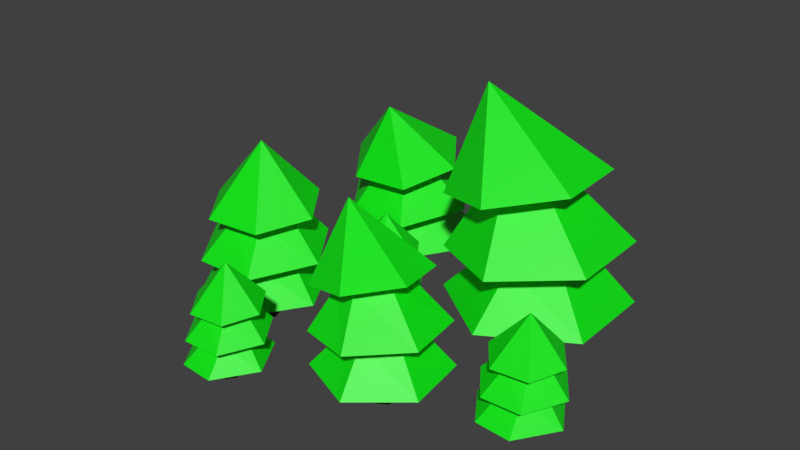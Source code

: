 # Source: AddonForestModel.blend  (saved by Blender 2.80.75; exported with 4.5.12 LTS)
import bpy
from mathutils import Matrix  # noqa: F401  (used for matrix-valued properties, if any)

bpy.ops.wm.read_factory_settings(use_empty=True)
scene = bpy.context.scene
scene.name = 'Scene'

# ---- materials (node trees are filled in below, after node groups)
mat_treecrown = bpy.data.materials.new('TreeCrown')
mat_treecrown.use_transparent_shadow = False
mat_treestem = bpy.data.materials.new('TreeStem')
mat_treestem.use_transparent_shadow = False

# ---- material node trees
mat_treecrown.use_nodes = True; mat_treecrown.node_tree.nodes.clear()
_N = mat_treecrown.node_tree.nodes; _L = mat_treecrown.node_tree.links
n0 = _N.new('ShaderNodeOutputMaterial'); n0.name = 'Material Output'; n0.location = (300, 300)
n1 = _N.new('ShaderNodeBsdfPrincipled'); n1.name = 'Principled BSDF'; n1.location = (10, 300)
n1.distribution = 'GGX'
n1.subsurface_method = 'BURLEY'
n1.inputs[0].default_value = (0.00243, 0.8, 0.00589, 1.0)
n1.inputs[3].default_value = 1.45
n1.inputs[27].default_value = (0.0, 0.0, 0.0, 1.0)
n1.inputs[28].default_value = 1.0
_L.new(n1.outputs[0], n0.inputs[0])
n0.is_active_output = True
mat_treestem.use_nodes = True; mat_treestem.node_tree.nodes.clear()
_N = mat_treestem.node_tree.nodes; _L = mat_treestem.node_tree.links
n0 = _N.new('ShaderNodeOutputMaterial'); n0.name = 'Material Output'; n0.location = (300, 300)
n1 = _N.new('ShaderNodeBsdfPrincipled'); n1.name = 'Principled BSDF'; n1.location = (10, 300)
n1.distribution = 'GGX'
n1.subsurface_method = 'BURLEY'
n1.inputs[0].default_value = (0.01596, 0.006587, 0.002561, 1.0)
n1.inputs[3].default_value = 1.45
n1.inputs[27].default_value = (0.0, 0.0, 0.0, 1.0)
n1.inputs[28].default_value = 1.0
_L.new(n1.outputs[0], n0.inputs[0])
n0.is_active_output = True

# ---- world
world_world = bpy.data.worlds.new('World'); scene.world = world_world
world_world.color = (0.05088, 0.05088, 0.05088)
world_world.use_sun_shadow = False
world_world.sun_shadow_jitter_overblur = 0.0

# ---- meshes
me_cylinder_001 = bpy.data.meshes.new('Cylinder.001')
me_cylinder_001.from_pydata([(0.4434, 0.4379, 0.5558), (0.2576, 0.4336, 1.698), (0.4603, 0.5657, 0.5556), (0.578, 0.6234, 0.562), (0.6831, 0.5473, 0.5676), (0.6713, 0.4136, 0.5677), (0.546, 0.3566, 0.5623), (0.1464, 0.2502, 0.8475), (0.1549, 0.23, 1.151), (0.1304, 0.6483, 1.146), (0.1526, 0.7075, 0.845), (0.4664, 0.8813, 1.232), (0.5491, 0.9684, 0.9038), (0.828, 0.6935, 1.313), (0.9627, 0.7378, 0.9485), (0.8498, 0.2749, 1.317), (0.9744, 0.2501, 0.9497), (0.5126, 0.04445, 1.241), (0.5766, -0.006766, 0.9074), (0.2992, 0.3377, 1.153), (0.2912, 0.5688, 1.15), (0.4795, 0.6931, 1.199), (0.6751, 0.5844, 1.248), (0.6814, 0.3535, 1.251), (0.4934, 0.2308, 1.204), (0.3575, 0.6052, 0.8365), (0.5685, 0.7319, 0.8679), (0.7763, 0.6042, 0.8962), (0.7729, 0.3514, 0.8971), (0.5615, 0.2257, 0.8702), (0.3417, 0.369, 0.8378), (0.1445, 0.7334, 0.5722), (0.5602, 0.9924, 0.5958), (0.9848, 0.7471, 0.6085), (0.9889, 0.2455, 0.6087), (0.5289, -0.009192, 0.5968), (0.1014, 0.3158, 0.5731), (0.4284, 0.4483, 0.3599), (0.449, 0.5752, 0.3599), (0.5718, 0.6284, 0.3616), (0.6757, 0.5461, 0.3629), (0.6568, 0.413, 0.363), (0.5262, 0.3641, 0.3617), (0.2378, -0.3774, 0.5191), (0.06658, -0.3621, 1.32), (0.3144, -0.332, 0.5224), (0.3969, -0.3739, 0.5273), (0.401, -0.4661, 0.529), (0.3233, -0.5168, 0.5259), (0.2383, -0.4703, 0.5208), (0.00223, -0.2974, 0.7164), (-0.0229, -0.3319, 0.9209), (0.1878, -0.129, 0.9644), (0.2508, -0.09918, 0.7445), (0.4624, -0.2117, 1.042), (0.5679, -0.2082, 0.7906), (0.5236, -0.4973, 1.078), (0.6249, -0.541, 0.8083), (0.3098, -0.6973, 1.041), (0.3662, -0.7597, 0.7884), (0.03779, -0.6146, 0.9624), (0.05418, -0.6503, 0.7408), (0.1007, -0.3614, 0.9328), (0.2193, -0.2521, 0.958), (0.3689, -0.3011, 1.004), (0.3982, -0.4594, 1.025), (0.2785, -0.5672, 1.002), (0.1303, -0.5182, 0.9554), (0.2891, -0.2555, 0.7321), (0.4504, -0.3186, 0.7587), (0.4731, -0.4911, 0.7697), (0.3358, -0.5996, 0.7561), (0.1758, -0.5366, 0.7289), (0.1555, -0.3507, 0.7172), (0.2654, -0.08487, 0.5387), (0.5888, -0.209, 0.5535), (0.6381, -0.5548, 0.5572), (0.3648, -0.7724, 0.5514), (0.02863, -0.622, 0.5342), (0.01931, -0.2408, 0.5284), (0.2308, -0.371, 0.3783), (0.3094, -0.3283, 0.3794), (0.3916, -0.3751, 0.3804), (0.3911, -0.4694, 0.3805), (0.3097, -0.5157, 0.3797), (0.2268, -0.4625, 0.3785), (-0.4277, 0.6428, 0.5172), (-0.4211, 0.5025, 1.381), (-0.5246, 0.6532, 0.5171), (-0.5704, 0.7411, 0.5219), (-0.5148, 0.8219, 0.5261), (-0.4136, 0.8154, 0.5262), (-0.3682, 0.7218, 0.5221), (-0.2804, 0.4219, 0.7376), (-0.2653, 0.4287, 0.9669), (-0.5809, 0.4025, 0.9633), (-0.6261, 0.4181, 0.7357), (-0.7632, 0.652, 1.029), (-0.8305, 0.7129, 0.7802), (-0.6279, 0.9286, 1.09), (-0.6639, 1.03, 0.814), (-0.3121, 0.9529, 1.092), (-0.2956, 1.047, 0.8149), (-0.1318, 0.7024, 1.035), (-0.09425, 0.7516, 0.7829), (-0.3494, 0.5357, 0.9682), (-0.5239, 0.5254, 0.9661), (-0.6212, 0.6654, 1.003), (-0.5427, 0.8152, 1.041), (-0.3684, 0.8242, 1.042), (-0.2722, 0.6844, 1.007), (-0.5526, 0.5748, 0.7294), (-0.6521, 0.7319, 0.7531), (-0.5595, 0.8912, 0.7744), (-0.3685, 0.8933, 0.7751), (-0.2696, 0.736, 0.7548), (-0.3738, 0.5673, 0.7303), (-0.6454, 0.4115, 0.5296), (-0.8488, 0.7208, 0.5475), (-0.6714, 1.046, 0.557), (-0.2925, 1.059, 0.5572), (-0.09154, 0.7157, 0.5482), (-0.3292, 0.3867, 0.5303), (-0.4353, 0.6313, 0.3692), (-0.5316, 0.6445, 0.3691), (-0.574, 0.7363, 0.3705), (-0.5138, 0.8163, 0.3715), (-0.4129, 0.8045, 0.3715), (-0.3735, 0.7067, 0.3705), (-0.7173, -0.2383, 0.4494), (-0.7207, -0.1498, 1.319), (-0.8142, -0.228, 0.4492), (-0.86, -0.1401, 0.4533), (-0.8044, -0.05922, 0.4572), (-0.7032, -0.06561, 0.4571), (-0.6578, -0.1592, 0.4534), (-0.5704, -0.4408, 0.6823), (-0.5574, -0.3781, 0.9219), (-0.8727, -0.4082, 0.9198), (-0.9159, -0.4472, 0.6786), (-1.056, -0.1627, 0.9461), (-1.121, -0.1563, 0.7048), (-0.9221, 0.112, 0.976), (-0.9544, 0.1579, 0.731), (-0.6066, 0.14, 0.9759), (-0.5864, 0.1774, 0.7298), (-0.4254, -0.1046, 0.9482), (-0.3849, -0.1135, 0.7054), (-0.6422, -0.268, 0.9061), (-0.8165, -0.281, 0.9044), (-0.9147, -0.1424, 0.918), (-0.8371, 0.008177, 0.9338), (-0.6629, 0.0199, 0.9346), (-0.566, -0.1179, 0.9207), (-0.8429, -0.2903, 0.6609), (-0.9428, -0.1349, 0.6742), (-0.8504, 0.02373, 0.6883), (-0.6594, 0.02711, 0.6882), (-0.5604, -0.1281, 0.6755), (-0.6641, -0.2962, 0.6631), (-0.9349, -0.4695, 0.4658), (-1.138, -0.1603, 0.4808), (-0.9608, 0.165, 0.4911), (-0.582, 0.1775, 0.4909), (-0.3811, -0.165, 0.4807), (-0.6186, -0.494, 0.4678), (-0.7248, -0.2499, 0.3035), (-0.8211, -0.2366, 0.3035), (-0.8635, -0.1448, 0.3049), (-0.8033, -0.06478, 0.3058), (-0.7024, -0.07665, 0.3059), (-0.663, -0.1744, 0.3049), (-0.3721, -0.7951, 0.451), (-0.3742, -0.7404, 0.9892), (-0.4321, -0.7888, 0.4509), (-0.4604, -0.7344, 0.4534), (-0.426, -0.6843, 0.4558), (-0.3634, -0.6883, 0.4558), (-0.3353, -0.7462, 0.4535), (-0.2812, -0.9204, 0.5951), (-0.2731, -0.8816, 0.7434), (-0.4683, -0.9003, 0.7421), (-0.495, -0.9244, 0.5928), (-0.5819, -0.7484, 0.7584), (-0.6219, -0.7444, 0.6091), (-0.4989, -0.5783, 0.7768), (-0.5189, -0.55, 0.6253), (-0.3036, -0.561, 0.7768), (-0.2911, -0.5379, 0.6245), (-0.1915, -0.7124, 0.7597), (-0.1664, -0.7179, 0.6094), (-0.3256, -0.8135, 0.7336), (-0.4335, -0.8216, 0.7326), (-0.4943, -0.7358, 0.741), (-0.4462, -0.6426, 0.7507), (-0.3384, -0.6354, 0.7513), (-0.2785, -0.7206, 0.7426), (-0.4498, -0.8273, 0.5819), (-0.5116, -0.7312, 0.5901), (-0.4545, -0.633, 0.5989), (-0.3363, -0.6309, 0.5988), (-0.275, -0.7269, 0.5909), (-0.3392, -0.831, 0.5832), (-0.5067, -0.9382, 0.4611), (-0.6327, -0.7468, 0.4704), (-0.5228, -0.5455, 0.4768), (-0.2884, -0.5379, 0.4767), (-0.1641, -0.7498, 0.4704), (-0.311, -0.9534, 0.4624), (-0.3767, -0.8023, 0.3607), (-0.4363, -0.7941, 0.3607), (-0.4626, -0.7373, 0.3616), (-0.4253, -0.6878, 0.3622), (-0.3629, -0.6951, 0.3622), (-0.3385, -0.7556, 0.3616), (-0.112, 0.05463, 0.463), (-0.1141, 0.1094, 1.001), (-0.1719, 0.06102, 0.4628), (-0.2003, 0.1154, 0.4654), (-0.1659, 0.1655, 0.4678), (-0.1033, 0.1615, 0.4677), (-0.0752, 0.1036, 0.4654), (-0.02107, -0.07067, 0.6071), (-0.01303, -0.03184, 0.7554), (-0.2082, -0.05052, 0.7541), (-0.2349, -0.07465, 0.6048), (-0.3218, 0.1014, 0.7703), (-0.3618, 0.1054, 0.621), (-0.2388, 0.2714, 0.7888), (-0.2588, 0.2998, 0.6372), (-0.04349, 0.2887, 0.7887), (-0.03097, 0.3119, 0.6365), (0.06865, 0.1374, 0.7716), (0.09369, 0.1319, 0.6214), (-0.06552, 0.03627, 0.7456), (-0.1734, 0.02822, 0.7445), (-0.2342, 0.114, 0.7529), (-0.1861, 0.2072, 0.7627), (-0.07832, 0.2144, 0.7632), (-0.01838, 0.1291, 0.7546), (-0.1897, 0.02248, 0.5938), (-0.2515, 0.1186, 0.6021), (-0.1944, 0.2168, 0.6108), (-0.07618, 0.2189, 0.6107), (-0.01491, 0.1228, 0.6029), (-0.07909, 0.01881, 0.5952), (-0.2466, -0.08844, 0.4731), (-0.3726, 0.1029, 0.4824), (-0.2627, 0.3042, 0.4888), (-0.02828, 0.3119, 0.4886), (0.09604, 0.09999, 0.4823), (-0.05089, -0.1036, 0.4743), (-0.1166, 0.04749, 0.3727), (-0.1762, 0.05567, 0.3727), (-0.2025, 0.1125, 0.3735), (-0.1652, 0.162, 0.3741), (-0.1028, 0.1547, 0.3741), (-0.0784, 0.09419, 0.3735), (0.9808, -0.2698, 0.4587), (0.9787, -0.215, 0.9968), (0.9209, -0.2634, 0.4585), (0.8925, -0.209, 0.4611), (0.9269, -0.159, 0.4635), (0.9895, -0.1629, 0.4634), (1.018, -0.2209, 0.4611), (1.072, -0.3951, 0.6027), (1.08, -0.3563, 0.751), (0.8846, -0.375, 0.7497), (0.8579, -0.3991, 0.6004), (0.771, -0.223, 0.766), (0.7311, -0.2191, 0.6167), (0.8541, -0.05302, 0.7845), (0.8341, -0.02466, 0.6329), (1.049, -0.03571, 0.7844), (1.062, -0.01254, 0.6321), (1.161, -0.1871, 0.7673), (1.187, -0.1925, 0.617), (1.027, -0.2882, 0.7412), (0.9194, -0.2962, 0.7402), (0.8587, -0.2105, 0.7486), (0.9067, -0.1173, 0.7584), (1.014, -0.11, 0.7589), (1.074, -0.1953, 0.7502), (0.9031, -0.302, 0.5895), (0.8413, -0.2058, 0.5978), (0.8985, -0.1077, 0.6065), (1.017, -0.1056, 0.6064), (1.078, -0.2016, 0.5985), (1.014, -0.3056, 0.5908), (0.8462, -0.4129, 0.4688), (0.7203, -0.2215, 0.4781), (0.8301, -0.02022, 0.4845), (1.065, -0.01253, 0.4843), (1.189, -0.2245, 0.478), (1.042, -0.428, 0.47), (0.9762, -0.277, 0.3684), (0.9166, -0.2688, 0.3684), (0.8903, -0.212, 0.3692), (0.9276, -0.1624, 0.3698), (0.9901, -0.1698, 0.3698), (1.014, -0.2303, 0.3692)], [], [(8, 1, 9), (9, 1, 11), (11, 1, 13), (13, 1, 15), (15, 1, 17), (17, 1, 8), (6, 0, 37, 42), (29, 18, 7, 30), (24, 17, 8, 19), (28, 16, 18, 29), (23, 15, 17, 24), (27, 14, 16, 28), (22, 13, 15, 23), (26, 12, 14, 27), (21, 11, 13, 22), (25, 10, 12, 26), (20, 9, 11, 21), (30, 7, 10, 25), (19, 8, 9, 20), (7, 19, 20, 10), (10, 20, 21, 12), (12, 21, 22, 14), (14, 22, 23, 16), (16, 23, 24, 18), (18, 24, 19, 7), (16, 18, 7, 10, 12, 14), (36, 30, 25, 31), (31, 25, 26, 32), (32, 26, 27, 33), (33, 27, 28, 34), (34, 28, 29, 35), (35, 29, 30, 36), (6, 35, 36, 0), (5, 34, 35, 6), (4, 33, 34, 5), (3, 32, 33, 4), (2, 31, 32, 3), (0, 36, 31, 2), (37, 38, 39, 40, 41, 42), (0, 2, 38, 37), (5, 6, 42, 41), (4, 5, 41, 40), (3, 4, 40, 39), (2, 3, 39, 38), (51, 44, 52), (52, 44, 54), (54, 44, 56), (56, 44, 58), (58, 44, 60), (60, 44, 51), (49, 43, 80, 85), (72, 61, 50, 73), (67, 60, 51, 62), (71, 59, 61, 72), (66, 58, 60, 67), (70, 57, 59, 71), (65, 56, 58, 66), (69, 55, 57, 70), (64, 54, 56, 65), (68, 53, 55, 69), (63, 52, 54, 64), (73, 50, 53, 68), (62, 51, 52, 63), (50, 62, 63, 53), (53, 63, 64, 55), (55, 64, 65, 57), (57, 65, 66, 59), (59, 66, 67, 61), (61, 67, 62, 50), (59, 61, 50, 53, 55, 57), (79, 73, 68, 74), (74, 68, 69, 75), (75, 69, 70, 76), (76, 70, 71, 77), (77, 71, 72, 78), (78, 72, 73, 79), (49, 78, 79, 43), (48, 77, 78, 49), (47, 76, 77, 48), (46, 75, 76, 47), (45, 74, 75, 46), (43, 79, 74, 45), (80, 81, 82, 83, 84, 85), (43, 45, 81, 80), (48, 49, 85, 84), (47, 48, 84, 83), (46, 47, 83, 82), (45, 46, 82, 81), (94, 87, 95), (95, 87, 97), (97, 87, 99), (99, 87, 101), (101, 87, 103), (103, 87, 94), (92, 86, 123, 128), (115, 104, 93, 116), (110, 103, 94, 105), (114, 102, 104, 115), (109, 101, 103, 110), (113, 100, 102, 114), (108, 99, 101, 109), (112, 98, 100, 113), (107, 97, 99, 108), (111, 96, 98, 112), (106, 95, 97, 107), (116, 93, 96, 111), (105, 94, 95, 106), (93, 105, 106, 96), (96, 106, 107, 98), (98, 107, 108, 100), (100, 108, 109, 102), (102, 109, 110, 104), (104, 110, 105, 93), (102, 104, 93, 96, 98, 100), (122, 116, 111, 117), (117, 111, 112, 118), (118, 112, 113, 119), (119, 113, 114, 120), (120, 114, 115, 121), (121, 115, 116, 122), (92, 121, 122, 86), (91, 120, 121, 92), (90, 119, 120, 91), (89, 118, 119, 90), (88, 117, 118, 89), (86, 122, 117, 88), (123, 124, 125, 126, 127, 128), (86, 88, 124, 123), (91, 92, 128, 127), (90, 91, 127, 126), (89, 90, 126, 125), (88, 89, 125, 124), (137, 130, 138), (138, 130, 140), (140, 130, 142), (142, 130, 144), (144, 130, 146), (146, 130, 137), (135, 129, 166, 171), (158, 147, 136, 159), (153, 146, 137, 148), (157, 145, 147, 158), (152, 144, 146, 153), (156, 143, 145, 157), (151, 142, 144, 152), (155, 141, 143, 156), (150, 140, 142, 151), (154, 139, 141, 155), (149, 138, 140, 150), (159, 136, 139, 154), (148, 137, 138, 149), (136, 148, 149, 139), (139, 149, 150, 141), (141, 150, 151, 143), (143, 151, 152, 145), (145, 152, 153, 147), (147, 153, 148, 136), (145, 147, 136, 139, 141, 143), (165, 159, 154, 160), (160, 154, 155, 161), (161, 155, 156, 162), (162, 156, 157, 163), (163, 157, 158, 164), (164, 158, 159, 165), (135, 164, 165, 129), (134, 163, 164, 135), (133, 162, 163, 134), (132, 161, 162, 133), (131, 160, 161, 132), (129, 165, 160, 131), (166, 167, 168, 169, 170, 171), (129, 131, 167, 166), (134, 135, 171, 170), (133, 134, 170, 169), (132, 133, 169, 168), (131, 132, 168, 167), (180, 173, 181), (181, 173, 183), (183, 173, 185), (185, 173, 187), (187, 173, 189), (189, 173, 180), (178, 172, 209, 214), (201, 190, 179, 202), (196, 189, 180, 191), (200, 188, 190, 201), (195, 187, 189, 196), (199, 186, 188, 200), (194, 185, 187, 195), (198, 184, 186, 199), (193, 183, 185, 194), (197, 182, 184, 198), (192, 181, 183, 193), (202, 179, 182, 197), (191, 180, 181, 192), (179, 191, 192, 182), (182, 192, 193, 184), (184, 193, 194, 186), (186, 194, 195, 188), (188, 195, 196, 190), (190, 196, 191, 179), (188, 190, 179, 182, 184, 186), (208, 202, 197, 203), (203, 197, 198, 204), (204, 198, 199, 205), (205, 199, 200, 206), (206, 200, 201, 207), (207, 201, 202, 208), (178, 207, 208, 172), (177, 206, 207, 178), (176, 205, 206, 177), (175, 204, 205, 176), (174, 203, 204, 175), (172, 208, 203, 174), (209, 210, 211, 212, 213, 214), (172, 174, 210, 209), (177, 178, 214, 213), (176, 177, 213, 212), (175, 176, 212, 211), (174, 175, 211, 210), (223, 216, 224), (224, 216, 226), (226, 216, 228), (228, 216, 230), (230, 216, 232), (232, 216, 223), (221, 215, 252, 257), (244, 233, 222, 245), (239, 232, 223, 234), (243, 231, 233, 244), (238, 230, 232, 239), (242, 229, 231, 243), (237, 228, 230, 238), (241, 227, 229, 242), (236, 226, 228, 237), (240, 225, 227, 241), (235, 224, 226, 236), (245, 222, 225, 240), (234, 223, 224, 235), (222, 234, 235, 225), (225, 235, 236, 227), (227, 236, 237, 229), (229, 237, 238, 231), (231, 238, 239, 233), (233, 239, 234, 222), (231, 233, 222, 225, 227, 229), (251, 245, 240, 246), (246, 240, 241, 247), (247, 241, 242, 248), (248, 242, 243, 249), (249, 243, 244, 250), (250, 244, 245, 251), (221, 250, 251, 215), (220, 249, 250, 221), (219, 248, 249, 220), (218, 247, 248, 219), (217, 246, 247, 218), (215, 251, 246, 217), (252, 253, 254, 255, 256, 257), (215, 217, 253, 252), (220, 221, 257, 256), (219, 220, 256, 255), (218, 219, 255, 254), (217, 218, 254, 253), (266, 259, 267), (267, 259, 269), (269, 259, 271), (271, 259, 273), (273, 259, 275), (275, 259, 266), (264, 258, 295, 300), (287, 276, 265, 288), (282, 275, 266, 277), (286, 274, 276, 287), (281, 273, 275, 282), (285, 272, 274, 286), (280, 271, 273, 281), (284, 270, 272, 285), (279, 269, 271, 280), (283, 268, 270, 284), (278, 267, 269, 279), (288, 265, 268, 283), (277, 266, 267, 278), (265, 277, 278, 268), (268, 278, 279, 270), (270, 279, 280, 272), (272, 280, 281, 274), (274, 281, 282, 276), (276, 282, 277, 265), (274, 276, 265, 268, 270, 272), (294, 288, 283, 289), (289, 283, 284, 290), (290, 284, 285, 291), (291, 285, 286, 292), (292, 286, 287, 293), (293, 287, 288, 294), (264, 293, 294, 258), (263, 292, 293, 264), (262, 291, 292, 263), (261, 290, 291, 262), (260, 289, 290, 261), (258, 294, 289, 260), (295, 296, 297, 298, 299, 300), (258, 260, 296, 295), (263, 264, 300, 299), (262, 263, 299, 298), (261, 262, 298, 297), (260, 261, 297, 296)])
me_cylinder_001.polygons.foreach_set('material_index', [0, 0, 0, 0, 0, 0, 1, 0, 0, 0, 0, 0, 0, 0, 0, 0, 0, 0, 0, 0, 0, 0, 0, 0, 0, 0, 0, 0, 0, 0, 0, 0, 0, 0, 0, 0, 0, 0, 1, 1, 1, 1, 1, 1, 0, 0, 0, 0, 0, 0, 1, 0, 0, 0, 0, 0, 0, 0, 0, 0, 0, 0, 0, 0, 0, 0, 0, 0, 0, 0, 0, 0, 0, 0, 0, 0, 0, 0, 0, 0, 0, 0, 1, 1, 1, 1, 1, 1, 0, 0, 0, 0, 0, 0, 1, 0, 0, 0, 0, 0, 0, 0, 0, 0, 0, 0, 0, 0, 0, 0, 0, 0, 0, 0, 0, 0, 0, 0, 0, 0, 0, 0, 0, 0, 0, 0, 1, 1, 1, 1, 1, 1, 0, 0, 0, 0, 0, 0, 1, 0, 0, 0, 0, 0, 0, 0, 0, 0, 0, 0, 0, 0, 0, 0, 0, 0, 0, 0, 0, 0, 0, 0, 0, 0, 0, 0, 0, 0, 0, 0, 1, 1, 1, 1, 1, 1, 0, 0, 0, 0, 0, 0, 1, 0, 0, 0, 0, 0, 0, 0, 0, 0, 0, 0, 0, 0, 0, 0, 0, 0, 0, 0, 0, 0, 0, 0, 0, 0, 0, 0, 0, 0, 0, 0, 1, 1, 1, 1, 1, 1, 0, 0, 0, 0, 0, 0, 1, 0, 0, 0, 0, 0, 0, 0, 0, 0, 0, 0, 0, 0, 0, 0, 0, 0, 0, 0, 0, 0, 0, 0, 0, 0, 0, 0, 0, 0, 0, 0, 1, 1, 1, 1, 1, 1, 0, 0, 0, 0, 0, 0, 1, 0, 0, 0, 0, 0, 0, 0, 0, 0, 0, 0, 0, 0, 0, 0, 0, 0, 0, 0, 0, 0, 0, 0, 0, 0, 0, 0, 0, 0, 0, 0, 1, 1, 1, 1, 1, 1])
_uv = me_cylinder_001.uv_layers.new(name='UVMap')
_uv.uv.foreach_set('vector', [1.0, 0.8333, 0.8333, 1.0, 0.8333, 0.8333, 0.8333, 0.8333, 0.6667, 1.0, 0.6667, 0.8333, 0.6667, 0.8333, 0.5, 1.0, 0.5, 0.8333, 0.5, 0.8333, 0.3333, 1.0, 0.3333, 0.8333, 0.3333, 0.8333, 0.1667, 1.0, 0.1667, 0.8333, 0.1667, 0.8333, -8.941e-08, 1.0, -8.941e-08, 0.8333, 0.1667, 0.5, -8.941e-08, 0.5, -8.941e-08, 0.5, 0.1667, 0.5, 0.1667, 0.5833, 0.1667, 0.6667, -8.941e-08, 0.6667, -8.941e-08, 0.5833, 0.1667, 0.75, 0.1667, 0.8333, -8.941e-08, 0.8333, -8.941e-08, 0.75, 0.3333, 0.5833, 0.3333, 0.6667, 0.1667, 0.6667, 0.1667, 0.5833, 0.3333, 0.75, 0.3333, 0.8333, 0.1667, 0.8333, 0.1667, 0.75, 0.5, 0.5833, 0.5, 0.6667, 0.3333, 0.6667, 0.3333, 0.5833, 0.5, 0.75, 0.5, 0.8333, 0.3333, 0.8333, 0.3333, 0.75, 0.6667, 0.5833, 0.6667, 0.6667, 0.5, 0.6667, 0.5, 0.5833, 0.6667, 0.75, 0.6667, 0.8333, 0.5, 0.8333, 0.5, 0.75, 0.8333, 0.5833, 0.8333, 0.6667, 0.6667, 0.6667, 0.6667, 0.5833, 0.8333, 0.75, 0.8333, 0.8333, 0.6667, 0.8333, 0.6667, 0.75, 1.0, 0.5833, 1.0, 0.6667, 0.8333, 0.6667, 0.8333, 0.5833, 1.0, 0.75, 1.0, 0.8333, 0.8333, 0.8333, 0.8333, 0.75, 1.0, 0.6667, 1.0, 0.75, 0.8333, 0.75, 0.8333, 0.6667, 0.8333, 0.6667, 0.8333, 0.75, 0.6667, 0.75, 0.6667, 0.6667, 0.6667, 0.6667, 0.6667, 0.75, 0.5, 0.75, 0.5, 0.6667, 0.5, 0.6667, 0.5, 0.75, 0.3333, 0.75, 0.3333, 0.6667, 0.3333, 0.6667, 0.3333, 0.75, 0.1667, 0.75, 0.1667, 0.6667, 0.1667, 0.6667, 0.1667, 0.75, -8.941e-08, 0.75, -8.941e-08, 0.6667, 0.0, 0.0, 0.0, 0.0, 0.0, 0.0, 0.0, 0.0, 0.0, 0.0, 0.0, 0.0, 1.0, 0.5417, 1.0, 0.5833, 0.8333, 0.5833, 0.8333, 0.5417, 0.8333, 0.5417, 0.8333, 0.5833, 0.6667, 0.5833, 0.6667, 0.5417, 0.6667, 0.5417, 0.6667, 0.5833, 0.5, 0.5833, 0.5, 0.5417, 0.5, 0.5417, 0.5, 0.5833, 0.3333, 0.5833, 0.3333, 0.5417, 0.3333, 0.5417, 0.3333, 0.5833, 0.1667, 0.5833, 0.1667, 0.5417, 0.1667, 0.5417, 0.1667, 0.5833, -8.941e-08, 0.5833, -8.941e-08, 0.5417, 0.1667, 0.5, 0.1667, 0.5417, -8.941e-08, 0.5417, -8.941e-08, 0.5, 0.3333, 0.5, 0.3333, 0.5417, 0.1667, 0.5417, 0.1667, 0.5, 0.5, 0.5, 0.5, 0.5417, 0.3333, 0.5417, 0.3333, 0.5, 0.6667, 0.5, 0.6667, 0.5417, 0.5, 0.5417, 0.5, 0.5, 0.8333, 0.5, 0.8333, 0.5417, 0.6667, 0.5417, 0.6667, 0.5, 1.0, 0.5, 1.0, 0.5417, 0.8333, 0.5417, 0.8333, 0.5, 0.75, 0.49, 0.9578, 0.37, 0.9578, 0.13, 0.75, 0.01, 0.5422, 0.13, 0.5422, 0.37, 1.0, 0.5, 0.8333, 0.5, 0.8333, 0.5, 1.0, 0.5, 0.3333, 0.5, 0.1667, 0.5, 0.1667, 0.5, 0.3333, 0.5, 0.5, 0.5, 0.3333, 0.5, 0.3333, 0.5, 0.5, 0.5, 0.6667, 0.5, 0.5, 0.5, 0.5, 0.5, 0.6667, 0.5, 0.8333, 0.5, 0.6667, 0.5, 0.6667, 0.5, 0.8333, 0.5, 1.0, 0.8333, 0.8333, 1.0, 0.8333, 0.8333, 0.8333, 0.8333, 0.6667, 1.0, 0.6667, 0.8333, 0.6667, 0.8333, 0.5, 1.0, 0.5, 0.8333, 0.5, 0.8333, 0.3333, 1.0, 0.3333, 0.8333, 0.3333, 0.8333, 0.1667, 1.0, 0.1667, 0.8333, 0.1667, 0.8333, -8.941e-08, 1.0, -8.941e-08, 0.8333, 0.1667, 0.5, -8.941e-08, 0.5, -8.941e-08, 0.5, 0.1667, 0.5, 0.1667, 0.5833, 0.1667, 0.6667, -8.941e-08, 0.6667, -8.941e-08, 0.5833, 0.1667, 0.75, 0.1667, 0.8333, -8.941e-08, 0.8333, -8.941e-08, 0.75, 0.3333, 0.5833, 0.3333, 0.6667, 0.1667, 0.6667, 0.1667, 0.5833, 0.3333, 0.75, 0.3333, 0.8333, 0.1667, 0.8333, 0.1667, 0.75, 0.5, 0.5833, 0.5, 0.6667, 0.3333, 0.6667, 0.3333, 0.5833, 0.5, 0.75, 0.5, 0.8333, 0.3333, 0.8333, 0.3333, 0.75, 0.6667, 0.5833, 0.6667, 0.6667, 0.5, 0.6667, 0.5, 0.5833, 0.6667, 0.75, 0.6667, 0.8333, 0.5, 0.8333, 0.5, 0.75, 0.8333, 0.5833, 0.8333, 0.6667, 0.6667, 0.6667, 0.6667, 0.5833, 0.8333, 0.75, 0.8333, 0.8333, 0.6667, 0.8333, 0.6667, 0.75, 1.0, 0.5833, 1.0, 0.6667, 0.8333, 0.6667, 0.8333, 0.5833, 1.0, 0.75, 1.0, 0.8333, 0.8333, 0.8333, 0.8333, 0.75, 1.0, 0.6667, 1.0, 0.75, 0.8333, 0.75, 0.8333, 0.6667, 0.8333, 0.6667, 0.8333, 0.75, 0.6667, 0.75, 0.6667, 0.6667, 0.6667, 0.6667, 0.6667, 0.75, 0.5, 0.75, 0.5, 0.6667, 0.5, 0.6667, 0.5, 0.75, 0.3333, 0.75, 0.3333, 0.6667, 0.3333, 0.6667, 0.3333, 0.75, 0.1667, 0.75, 0.1667, 0.6667, 0.1667, 0.6667, 0.1667, 0.75, -8.941e-08, 0.75, -8.941e-08, 0.6667, 0.0, 0.0, 0.0, 0.0, 0.0, 0.0, 0.0, 0.0, 0.0, 0.0, 0.0, 0.0, 1.0, 0.5417, 1.0, 0.5833, 0.8333, 0.5833, 0.8333, 0.5417, 0.8333, 0.5417, 0.8333, 0.5833, 0.6667, 0.5833, 0.6667, 0.5417, 0.6667, 0.5417, 0.6667, 0.5833, 0.5, 0.5833, 0.5, 0.5417, 0.5, 0.5417, 0.5, 0.5833, 0.3333, 0.5833, 0.3333, 0.5417, 0.3333, 0.5417, 0.3333, 0.5833, 0.1667, 0.5833, 0.1667, 0.5417, 0.1667, 0.5417, 0.1667, 0.5833, -8.941e-08, 0.5833, -8.941e-08, 0.5417, 0.1667, 0.5, 0.1667, 0.5417, -8.941e-08, 0.5417, -8.941e-08, 0.5, 0.3333, 0.5, 0.3333, 0.5417, 0.1667, 0.5417, 0.1667, 0.5, 0.5, 0.5, 0.5, 0.5417, 0.3333, 0.5417, 0.3333, 0.5, 0.6667, 0.5, 0.6667, 0.5417, 0.5, 0.5417, 0.5, 0.5, 0.8333, 0.5, 0.8333, 0.5417, 0.6667, 0.5417, 0.6667, 0.5, 1.0, 0.5, 1.0, 0.5417, 0.8333, 0.5417, 0.8333, 0.5, 0.75, 0.49, 0.9578, 0.37, 0.9578, 0.13, 0.75, 0.01, 0.5422, 0.13, 0.5422, 0.37, 1.0, 0.5, 0.8333, 0.5, 0.8333, 0.5, 1.0, 0.5, 0.3333, 0.5, 0.1667, 0.5, 0.1667, 0.5, 0.3333, 0.5, 0.5, 0.5, 0.3333, 0.5, 0.3333, 0.5, 0.5, 0.5, 0.6667, 0.5, 0.5, 0.5, 0.5, 0.5, 0.6667, 0.5, 0.8333, 0.5, 0.6667, 0.5, 0.6667, 0.5, 0.8333, 0.5, 1.0, 0.8333, 0.8333, 1.0, 0.8333, 0.8333, 0.8333, 0.8333, 0.6667, 1.0, 0.6667, 0.8333, 0.6667, 0.8333, 0.5, 1.0, 0.5, 0.8333, 0.5, 0.8333, 0.3333, 1.0, 0.3333, 0.8333, 0.3333, 0.8333, 0.1667, 1.0, 0.1667, 0.8333, 0.1667, 0.8333, -8.941e-08, 1.0, -8.941e-08, 0.8333, 0.1667, 0.5, -8.941e-08, 0.5, -8.941e-08, 0.5, 0.1667, 0.5, 0.1667, 0.5833, 0.1667, 0.6667, -8.941e-08, 0.6667, -8.941e-08, 0.5833, 0.1667, 0.75, 0.1667, 0.8333, -8.941e-08, 0.8333, -8.941e-08, 0.75, 0.3333, 0.5833, 0.3333, 0.6667, 0.1667, 0.6667, 0.1667, 0.5833, 0.3333, 0.75, 0.3333, 0.8333, 0.1667, 0.8333, 0.1667, 0.75, 0.5, 0.5833, 0.5, 0.6667, 0.3333, 0.6667, 0.3333, 0.5833, 0.5, 0.75, 0.5, 0.8333, 0.3333, 0.8333, 0.3333, 0.75, 0.6667, 0.5833, 0.6667, 0.6667, 0.5, 0.6667, 0.5, 0.5833, 0.6667, 0.75, 0.6667, 0.8333, 0.5, 0.8333, 0.5, 0.75, 0.8333, 0.5833, 0.8333, 0.6667, 0.6667, 0.6667, 0.6667, 0.5833, 0.8333, 0.75, 0.8333, 0.8333, 0.6667, 0.8333, 0.6667, 0.75, 1.0, 0.5833, 1.0, 0.6667, 0.8333, 0.6667, 0.8333, 0.5833, 1.0, 0.75, 1.0, 0.8333, 0.8333, 0.8333, 0.8333, 0.75, 1.0, 0.6667, 1.0, 0.75, 0.8333, 0.75, 0.8333, 0.6667, 0.8333, 0.6667, 0.8333, 0.75, 0.6667, 0.75, 0.6667, 0.6667, 0.6667, 0.6667, 0.6667, 0.75, 0.5, 0.75, 0.5, 0.6667, 0.5, 0.6667, 0.5, 0.75, 0.3333, 0.75, 0.3333, 0.6667, 0.3333, 0.6667, 0.3333, 0.75, 0.1667, 0.75, 0.1667, 0.6667, 0.1667, 0.6667, 0.1667, 0.75, -8.941e-08, 0.75, -8.941e-08, 0.6667, 0.0, 0.0, 0.0, 0.0, 0.0, 0.0, 0.0, 0.0, 0.0, 0.0, 0.0, 0.0, 1.0, 0.5417, 1.0, 0.5833, 0.8333, 0.5833, 0.8333, 0.5417, 0.8333, 0.5417, 0.8333, 0.5833, 0.6667, 0.5833, 0.6667, 0.5417, 0.6667, 0.5417, 0.6667, 0.5833, 0.5, 0.5833, 0.5, 0.5417, 0.5, 0.5417, 0.5, 0.5833, 0.3333, 0.5833, 0.3333, 0.5417, 0.3333, 0.5417, 0.3333, 0.5833, 0.1667, 0.5833, 0.1667, 0.5417, 0.1667, 0.5417, 0.1667, 0.5833, -8.941e-08, 0.5833, -8.941e-08, 0.5417, 0.1667, 0.5, 0.1667, 0.5417, -8.941e-08, 0.5417, -8.941e-08, 0.5, 0.3333, 0.5, 0.3333, 0.5417, 0.1667, 0.5417, 0.1667, 0.5, 0.5, 0.5, 0.5, 0.5417, 0.3333, 0.5417, 0.3333, 0.5, 0.6667, 0.5, 0.6667, 0.5417, 0.5, 0.5417, 0.5, 0.5, 0.8333, 0.5, 0.8333, 0.5417, 0.6667, 0.5417, 0.6667, 0.5, 1.0, 0.5, 1.0, 0.5417, 0.8333, 0.5417, 0.8333, 0.5, 0.75, 0.49, 0.9578, 0.37, 0.9578, 0.13, 0.75, 0.01, 0.5422, 0.13, 0.5422, 0.37, 1.0, 0.5, 0.8333, 0.5, 0.8333, 0.5, 1.0, 0.5, 0.3333, 0.5, 0.1667, 0.5, 0.1667, 0.5, 0.3333, 0.5, 0.5, 0.5, 0.3333, 0.5, 0.3333, 0.5, 0.5, 0.5, 0.6667, 0.5, 0.5, 0.5, 0.5, 0.5, 0.6667, 0.5, 0.8333, 0.5, 0.6667, 0.5, 0.6667, 0.5, 0.8333, 0.5, 1.0, 0.8333, 0.8333, 1.0, 0.8333, 0.8333, 0.8333, 0.8333, 0.6667, 1.0, 0.6667, 0.8333, 0.6667, 0.8333, 0.5, 1.0, 0.5, 0.8333, 0.5, 0.8333, 0.3333, 1.0, 0.3333, 0.8333, 0.3333, 0.8333, 0.1667, 1.0, 0.1667, 0.8333, 0.1667, 0.8333, -8.941e-08, 1.0, -8.941e-08, 0.8333, 0.1667, 0.5, -8.941e-08, 0.5, -8.941e-08, 0.5, 0.1667, 0.5, 0.1667, 0.5833, 0.1667, 0.6667, -8.941e-08, 0.6667, -8.941e-08, 0.5833, 0.1667, 0.75, 0.1667, 0.8333, -8.941e-08, 0.8333, -8.941e-08, 0.75, 0.3333, 0.5833, 0.3333, 0.6667, 0.1667, 0.6667, 0.1667, 0.5833, 0.3333, 0.75, 0.3333, 0.8333, 0.1667, 0.8333, 0.1667, 0.75, 0.5, 0.5833, 0.5, 0.6667, 0.3333, 0.6667, 0.3333, 0.5833, 0.5, 0.75, 0.5, 0.8333, 0.3333, 0.8333, 0.3333, 0.75, 0.6667, 0.5833, 0.6667, 0.6667, 0.5, 0.6667, 0.5, 0.5833, 0.6667, 0.75, 0.6667, 0.8333, 0.5, 0.8333, 0.5, 0.75, 0.8333, 0.5833, 0.8333, 0.6667, 0.6667, 0.6667, 0.6667, 0.5833, 0.8333, 0.75, 0.8333, 0.8333, 0.6667, 0.8333, 0.6667, 0.75, 1.0, 0.5833, 1.0, 0.6667, 0.8333, 0.6667, 0.8333, 0.5833, 1.0, 0.75, 1.0, 0.8333, 0.8333, 0.8333, 0.8333, 0.75, 1.0, 0.6667, 1.0, 0.75, 0.8333, 0.75, 0.8333, 0.6667, 0.8333, 0.6667, 0.8333, 0.75, 0.6667, 0.75, 0.6667, 0.6667, 0.6667, 0.6667, 0.6667, 0.75, 0.5, 0.75, 0.5, 0.6667, 0.5, 0.6667, 0.5, 0.75, 0.3333, 0.75, 0.3333, 0.6667, 0.3333, 0.6667, 0.3333, 0.75, 0.1667, 0.75, 0.1667, 0.6667, 0.1667, 0.6667, 0.1667, 0.75, -8.941e-08, 0.75, -8.941e-08, 0.6667, 0.0, 0.0, 0.0, 0.0, 0.0, 0.0, 0.0, 0.0, 0.0, 0.0, 0.0, 0.0, 1.0, 0.5417, 1.0, 0.5833, 0.8333, 0.5833, 0.8333, 0.5417, 0.8333, 0.5417, 0.8333, 0.5833, 0.6667, 0.5833, 0.6667, 0.5417, 0.6667, 0.5417, 0.6667, 0.5833, 0.5, 0.5833, 0.5, 0.5417, 0.5, 0.5417, 0.5, 0.5833, 0.3333, 0.5833, 0.3333, 0.5417, 0.3333, 0.5417, 0.3333, 0.5833, 0.1667, 0.5833, 0.1667, 0.5417, 0.1667, 0.5417, 0.1667, 0.5833, -8.941e-08, 0.5833, -8.941e-08, 0.5417, 0.1667, 0.5, 0.1667, 0.5417, -8.941e-08, 0.5417, -8.941e-08, 0.5, 0.3333, 0.5, 0.3333, 0.5417, 0.1667, 0.5417, 0.1667, 0.5, 0.5, 0.5, 0.5, 0.5417, 0.3333, 0.5417, 0.3333, 0.5, 0.6667, 0.5, 0.6667, 0.5417, 0.5, 0.5417, 0.5, 0.5, 0.8333, 0.5, 0.8333, 0.5417, 0.6667, 0.5417, 0.6667, 0.5, 1.0, 0.5, 1.0, 0.5417, 0.8333, 0.5417, 0.8333, 0.5, 0.75, 0.49, 0.9578, 0.37, 0.9578, 0.13, 0.75, 0.01, 0.5422, 0.13, 0.5422, 0.37, 1.0, 0.5, 0.8333, 0.5, 0.8333, 0.5, 1.0, 0.5, 0.3333, 0.5, 0.1667, 0.5, 0.1667, 0.5, 0.3333, 0.5, 0.5, 0.5, 0.3333, 0.5, 0.3333, 0.5, 0.5, 0.5, 0.6667, 0.5, 0.5, 0.5, 0.5, 0.5, 0.6667, 0.5, 0.8333, 0.5, 0.6667, 0.5, 0.6667, 0.5, 0.8333, 0.5, 1.0, 0.8333, 0.8333, 1.0, 0.8333, 0.8333, 0.8333, 0.8333, 0.6667, 1.0, 0.6667, 0.8333, 0.6667, 0.8333, 0.5, 1.0, 0.5, 0.8333, 0.5, 0.8333, 0.3333, 1.0, 0.3333, 0.8333, 0.3333, 0.8333, 0.1667, 1.0, 0.1667, 0.8333, 0.1667, 0.8333, -8.941e-08, 1.0, -8.941e-08, 0.8333, 0.1667, 0.5, -8.941e-08, 0.5, -8.941e-08, 0.5, 0.1667, 0.5, 0.1667, 0.5833, 0.1667, 0.6667, -8.941e-08, 0.6667, -8.941e-08, 0.5833, 0.1667, 0.75, 0.1667, 0.8333, -8.941e-08, 0.8333, -8.941e-08, 0.75, 0.3333, 0.5833, 0.3333, 0.6667, 0.1667, 0.6667, 0.1667, 0.5833, 0.3333, 0.75, 0.3333, 0.8333, 0.1667, 0.8333, 0.1667, 0.75, 0.5, 0.5833, 0.5, 0.6667, 0.3333, 0.6667, 0.3333, 0.5833, 0.5, 0.75, 0.5, 0.8333, 0.3333, 0.8333, 0.3333, 0.75, 0.6667, 0.5833, 0.6667, 0.6667, 0.5, 0.6667, 0.5, 0.5833, 0.6667, 0.75, 0.6667, 0.8333, 0.5, 0.8333, 0.5, 0.75, 0.8333, 0.5833, 0.8333, 0.6667, 0.6667, 0.6667, 0.6667, 0.5833, 0.8333, 0.75, 0.8333, 0.8333, 0.6667, 0.8333, 0.6667, 0.75, 1.0, 0.5833, 1.0, 0.6667, 0.8333, 0.6667, 0.8333, 0.5833, 1.0, 0.75, 1.0, 0.8333, 0.8333, 0.8333, 0.8333, 0.75, 1.0, 0.6667, 1.0, 0.75, 0.8333, 0.75, 0.8333, 0.6667, 0.8333, 0.6667, 0.8333, 0.75, 0.6667, 0.75, 0.6667, 0.6667, 0.6667, 0.6667, 0.6667, 0.75, 0.5, 0.75, 0.5, 0.6667, 0.5, 0.6667, 0.5, 0.75, 0.3333, 0.75, 0.3333, 0.6667, 0.3333, 0.6667, 0.3333, 0.75, 0.1667, 0.75, 0.1667, 0.6667, 0.1667, 0.6667, 0.1667, 0.75, -8.941e-08, 0.75, -8.941e-08, 0.6667, 0.0, 0.0, 0.0, 0.0, 0.0, 0.0, 0.0, 0.0, 0.0, 0.0, 0.0, 0.0, 1.0, 0.5417, 1.0, 0.5833, 0.8333, 0.5833, 0.8333, 0.5417, 0.8333, 0.5417, 0.8333, 0.5833, 0.6667, 0.5833, 0.6667, 0.5417, 0.6667, 0.5417, 0.6667, 0.5833, 0.5, 0.5833, 0.5, 0.5417, 0.5, 0.5417, 0.5, 0.5833, 0.3333, 0.5833, 0.3333, 0.5417, 0.3333, 0.5417, 0.3333, 0.5833, 0.1667, 0.5833, 0.1667, 0.5417, 0.1667, 0.5417, 0.1667, 0.5833, -8.941e-08, 0.5833, -8.941e-08, 0.5417, 0.1667, 0.5, 0.1667, 0.5417, -8.941e-08, 0.5417, -8.941e-08, 0.5, 0.3333, 0.5, 0.3333, 0.5417, 0.1667, 0.5417, 0.1667, 0.5, 0.5, 0.5, 0.5, 0.5417, 0.3333, 0.5417, 0.3333, 0.5, 0.6667, 0.5, 0.6667, 0.5417, 0.5, 0.5417, 0.5, 0.5, 0.8333, 0.5, 0.8333, 0.5417, 0.6667, 0.5417, 0.6667, 0.5, 1.0, 0.5, 1.0, 0.5417, 0.8333, 0.5417, 0.8333, 0.5, 0.75, 0.49, 0.9578, 0.37, 0.9578, 0.13, 0.75, 0.01, 0.5422, 0.13, 0.5422, 0.37, 1.0, 0.5, 0.8333, 0.5, 0.8333, 0.5, 1.0, 0.5, 0.3333, 0.5, 0.1667, 0.5, 0.1667, 0.5, 0.3333, 0.5, 0.5, 0.5, 0.3333, 0.5, 0.3333, 0.5, 0.5, 0.5, 0.6667, 0.5, 0.5, 0.5, 0.5, 0.5, 0.6667, 0.5, 0.8333, 0.5, 0.6667, 0.5, 0.6667, 0.5, 0.8333, 0.5, 1.0, 0.8333, 0.8333, 1.0, 0.8333, 0.8333, 0.8333, 0.8333, 0.6667, 1.0, 0.6667, 0.8333, 0.6667, 0.8333, 0.5, 1.0, 0.5, 0.8333, 0.5, 0.8333, 0.3333, 1.0, 0.3333, 0.8333, 0.3333, 0.8333, 0.1667, 1.0, 0.1667, 0.8333, 0.1667, 0.8333, -8.941e-08, 1.0, -8.941e-08, 0.8333, 0.1667, 0.5, -8.941e-08, 0.5, -8.941e-08, 0.5, 0.1667, 0.5, 0.1667, 0.5833, 0.1667, 0.6667, -8.941e-08, 0.6667, -8.941e-08, 0.5833, 0.1667, 0.75, 0.1667, 0.8333, -8.941e-08, 0.8333, -8.941e-08, 0.75, 0.3333, 0.5833, 0.3333, 0.6667, 0.1667, 0.6667, 0.1667, 0.5833, 0.3333, 0.75, 0.3333, 0.8333, 0.1667, 0.8333, 0.1667, 0.75, 0.5, 0.5833, 0.5, 0.6667, 0.3333, 0.6667, 0.3333, 0.5833, 0.5, 0.75, 0.5, 0.8333, 0.3333, 0.8333, 0.3333, 0.75, 0.6667, 0.5833, 0.6667, 0.6667, 0.5, 0.6667, 0.5, 0.5833, 0.6667, 0.75, 0.6667, 0.8333, 0.5, 0.8333, 0.5, 0.75, 0.8333, 0.5833, 0.8333, 0.6667, 0.6667, 0.6667, 0.6667, 0.5833, 0.8333, 0.75, 0.8333, 0.8333, 0.6667, 0.8333, 0.6667, 0.75, 1.0, 0.5833, 1.0, 0.6667, 0.8333, 0.6667, 0.8333, 0.5833, 1.0, 0.75, 1.0, 0.8333, 0.8333, 0.8333, 0.8333, 0.75, 1.0, 0.6667, 1.0, 0.75, 0.8333, 0.75, 0.8333, 0.6667, 0.8333, 0.6667, 0.8333, 0.75, 0.6667, 0.75, 0.6667, 0.6667, 0.6667, 0.6667, 0.6667, 0.75, 0.5, 0.75, 0.5, 0.6667, 0.5, 0.6667, 0.5, 0.75, 0.3333, 0.75, 0.3333, 0.6667, 0.3333, 0.6667, 0.3333, 0.75, 0.1667, 0.75, 0.1667, 0.6667, 0.1667, 0.6667, 0.1667, 0.75, -8.941e-08, 0.75, -8.941e-08, 0.6667, 0.0, 0.0, 0.0, 0.0, 0.0, 0.0, 0.0, 0.0, 0.0, 0.0, 0.0, 0.0, 1.0, 0.5417, 1.0, 0.5833, 0.8333, 0.5833, 0.8333, 0.5417, 0.8333, 0.5417, 0.8333, 0.5833, 0.6667, 0.5833, 0.6667, 0.5417, 0.6667, 0.5417, 0.6667, 0.5833, 0.5, 0.5833, 0.5, 0.5417, 0.5, 0.5417, 0.5, 0.5833, 0.3333, 0.5833, 0.3333, 0.5417, 0.3333, 0.5417, 0.3333, 0.5833, 0.1667, 0.5833, 0.1667, 0.5417, 0.1667, 0.5417, 0.1667, 0.5833, -8.941e-08, 0.5833, -8.941e-08, 0.5417, 0.1667, 0.5, 0.1667, 0.5417, -8.941e-08, 0.5417, -8.941e-08, 0.5, 0.3333, 0.5, 0.3333, 0.5417, 0.1667, 0.5417, 0.1667, 0.5, 0.5, 0.5, 0.5, 0.5417, 0.3333, 0.5417, 0.3333, 0.5, 0.6667, 0.5, 0.6667, 0.5417, 0.5, 0.5417, 0.5, 0.5, 0.8333, 0.5, 0.8333, 0.5417, 0.6667, 0.5417, 0.6667, 0.5, 1.0, 0.5, 1.0, 0.5417, 0.8333, 0.5417, 0.8333, 0.5, 0.75, 0.49, 0.9578, 0.37, 0.9578, 0.13, 0.75, 0.01, 0.5422, 0.13, 0.5422, 0.37, 1.0, 0.5, 0.8333, 0.5, 0.8333, 0.5, 1.0, 0.5, 0.3333, 0.5, 0.1667, 0.5, 0.1667, 0.5, 0.3333, 0.5, 0.5, 0.5, 0.3333, 0.5, 0.3333, 0.5, 0.5, 0.5, 0.6667, 0.5, 0.5, 0.5, 0.5, 0.5, 0.6667, 0.5, 0.8333, 0.5, 0.6667, 0.5, 0.6667, 0.5, 0.8333, 0.5, 1.0, 0.8333, 0.8333, 1.0, 0.8333, 0.8333, 0.8333, 0.8333, 0.6667, 1.0, 0.6667, 0.8333, 0.6667, 0.8333, 0.5, 1.0, 0.5, 0.8333, 0.5, 0.8333, 0.3333, 1.0, 0.3333, 0.8333, 0.3333, 0.8333, 0.1667, 1.0, 0.1667, 0.8333, 0.1667, 0.8333, -8.941e-08, 1.0, -8.941e-08, 0.8333, 0.1667, 0.5, -8.941e-08, 0.5, -8.941e-08, 0.5, 0.1667, 0.5, 0.1667, 0.5833, 0.1667, 0.6667, -8.941e-08, 0.6667, -8.941e-08, 0.5833, 0.1667, 0.75, 0.1667, 0.8333, -8.941e-08, 0.8333, -8.941e-08, 0.75, 0.3333, 0.5833, 0.3333, 0.6667, 0.1667, 0.6667, 0.1667, 0.5833, 0.3333, 0.75, 0.3333, 0.8333, 0.1667, 0.8333, 0.1667, 0.75, 0.5, 0.5833, 0.5, 0.6667, 0.3333, 0.6667, 0.3333, 0.5833, 0.5, 0.75, 0.5, 0.8333, 0.3333, 0.8333, 0.3333, 0.75, 0.6667, 0.5833, 0.6667, 0.6667, 0.5, 0.6667, 0.5, 0.5833, 0.6667, 0.75, 0.6667, 0.8333, 0.5, 0.8333, 0.5, 0.75, 0.8333, 0.5833, 0.8333, 0.6667, 0.6667, 0.6667, 0.6667, 0.5833, 0.8333, 0.75, 0.8333, 0.8333, 0.6667, 0.8333, 0.6667, 0.75, 1.0, 0.5833, 1.0, 0.6667, 0.8333, 0.6667, 0.8333, 0.5833, 1.0, 0.75, 1.0, 0.8333, 0.8333, 0.8333, 0.8333, 0.75, 1.0, 0.6667, 1.0, 0.75, 0.8333, 0.75, 0.8333, 0.6667, 0.8333, 0.6667, 0.8333, 0.75, 0.6667, 0.75, 0.6667, 0.6667, 0.6667, 0.6667, 0.6667, 0.75, 0.5, 0.75, 0.5, 0.6667, 0.5, 0.6667, 0.5, 0.75, 0.3333, 0.75, 0.3333, 0.6667, 0.3333, 0.6667, 0.3333, 0.75, 0.1667, 0.75, 0.1667, 0.6667, 0.1667, 0.6667, 0.1667, 0.75, -8.941e-08, 0.75, -8.941e-08, 0.6667, 0.0, 0.0, 0.0, 0.0, 0.0, 0.0, 0.0, 0.0, 0.0, 0.0, 0.0, 0.0, 1.0, 0.5417, 1.0, 0.5833, 0.8333, 0.5833, 0.8333, 0.5417, 0.8333, 0.5417, 0.8333, 0.5833, 0.6667, 0.5833, 0.6667, 0.5417, 0.6667, 0.5417, 0.6667, 0.5833, 0.5, 0.5833, 0.5, 0.5417, 0.5, 0.5417, 0.5, 0.5833, 0.3333, 0.5833, 0.3333, 0.5417, 0.3333, 0.5417, 0.3333, 0.5833, 0.1667, 0.5833, 0.1667, 0.5417, 0.1667, 0.5417, 0.1667, 0.5833, -8.941e-08, 0.5833, -8.941e-08, 0.5417, 0.1667, 0.5, 0.1667, 0.5417, -8.941e-08, 0.5417, -8.941e-08, 0.5, 0.3333, 0.5, 0.3333, 0.5417, 0.1667, 0.5417, 0.1667, 0.5, 0.5, 0.5, 0.5, 0.5417, 0.3333, 0.5417, 0.3333, 0.5, 0.6667, 0.5, 0.6667, 0.5417, 0.5, 0.5417, 0.5, 0.5, 0.8333, 0.5, 0.8333, 0.5417, 0.6667, 0.5417, 0.6667, 0.5, 1.0, 0.5, 1.0, 0.5417, 0.8333, 0.5417, 0.8333, 0.5, 0.75, 0.49, 0.9578, 0.37, 0.9578, 0.13, 0.75, 0.01, 0.5422, 0.13, 0.5422, 0.37, 1.0, 0.5, 0.8333, 0.5, 0.8333, 0.5, 1.0, 0.5, 0.3333, 0.5, 0.1667, 0.5, 0.1667, 0.5, 0.3333, 0.5, 0.5, 0.5, 0.3333, 0.5, 0.3333, 0.5, 0.5, 0.5, 0.6667, 0.5, 0.5, 0.5, 0.5, 0.5, 0.6667, 0.5, 0.8333, 0.5, 0.6667, 0.5, 0.6667, 0.5, 0.8333, 0.5])
me_cylinder_001.materials.append(mat_treecrown)
me_cylinder_001.materials.append(mat_treestem)
me_cylinder_001.use_remesh_preserve_volume = False
me_cylinder_001.use_remesh_preserve_attributes = False
me_cylinder_001.use_mirror_vertex_groups = False
me_cylinder_001.update()

# ---- objects
ob_tree = bpy.data.objects.new('Tree', me_cylinder_001)

# ---- transforms, parenting, visibility, modifiers, constraints
ob_tree.location = (0.0, 0.0, 0.0)
ob_tree.scale = (0.6539, 0.6539, 0.6539)
ob_tree.lineart.crease_threshold = 0.0

# ---- collection membership
scene.collection.objects.link(ob_tree)

# ---- scene / render settings (as saved in the file)
scene.frame_start = 1; scene.frame_end = 250; scene.frame_set(0)
scene.render.engine = 'BLENDER_EEVEE_NEXT'
scene.render.resolution_percentage = 50
scene.render.dither_intensity = 0.0
scene.cycles.use_denoising = False
scene.cycles.samples = 128
scene.cycles.sampling_pattern = 'TABULATED_SOBOL'
scene.cycles.use_adaptive_sampling = False
scene.cycles.use_light_tree = False
scene.view_settings.view_transform = 'Standard'
bpy.context.view_layer.update()

# ---- added for rendering (the .blend has no active camera and no usable light): camera, sun
cam_auto = bpy.data.cameras.new('AutoCamera')
cam_auto.lens = 50.0
cam_auto.sensor_width = 36.0
cam_auto.clip_end = 1000.0
ob_auto_camera = bpy.data.objects.new('AutoCamera', cam_auto)
scene.collection.objects.link(ob_auto_camera)
ob_auto_camera.location = (2.06013, -2.41798, 2.28943)
ob_auto_camera.rotation_euler = (1.09748, -7.21219e-08, 0.694738)
scene.camera = ob_auto_camera
light_auto_sun = bpy.data.lights.new('AutoSun', 'SUN')
light_auto_sun.energy = 3.0
light_auto_sun.angle = 0.0523599
ob_auto_sun = bpy.data.objects.new('AutoSun', light_auto_sun)
scene.collection.objects.link(ob_auto_sun)
ob_auto_sun.rotation_euler = (0.872665, 0.174533, 0.523599)
bpy.context.view_layer.update()
